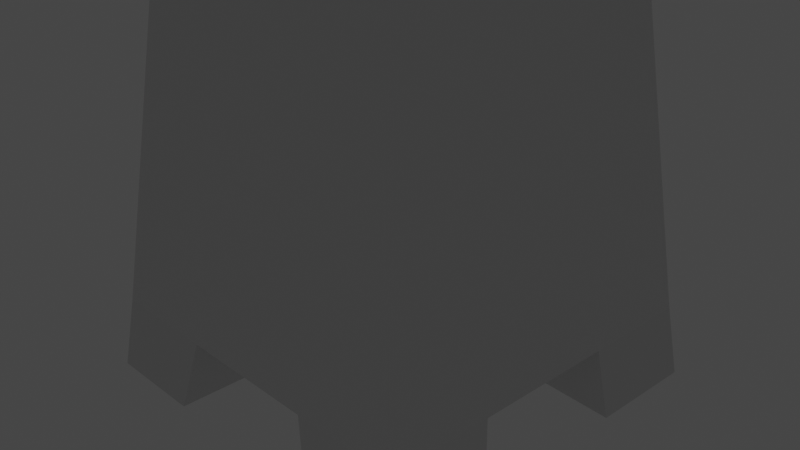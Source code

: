 # Source: fort.blend  (saved by Blender 3.0.42; exported with 4.5.12 LTS)
import bpy
from mathutils import Matrix  # noqa: F401  (used for matrix-valued properties, if any)

bpy.ops.wm.read_factory_settings(use_empty=True)
scene = bpy.context.scene
scene.name = 'Scene'

# ---- collections
col_collection = bpy.data.collections.new('Collection'); scene.collection.children.link(col_collection)

# ---- materials (node trees are filled in below, after node groups)
mat_material = bpy.data.materials.new('Material')
mat_material.alpha_threshold = 0.0
mat_material.use_transparent_shadow = False
mat_material.line_color = (0.0, 0.0, 0.0, 1.0)

# ---- material node trees
mat_material.use_nodes = True; mat_material.node_tree.nodes.clear()
_N = mat_material.node_tree.nodes; _L = mat_material.node_tree.links
n0 = _N.new('ShaderNodeOutputMaterial'); n0.name = 'Material Output'; n0.location = (300, 300)
n1 = _N.new('ShaderNodeBsdfPrincipled'); n1.name = 'Principled BSDF'; n1.location = (10, 300)
n1.distribution = 'GGX'
n1.subsurface_method = 'RANDOM_WALK_SKIN'
n1.inputs[2].default_value = 0.4
n1.inputs[3].default_value = 1.45
n1.inputs[27].default_value = (0.0, 0.0, 0.0, 1.0)
n1.inputs[28].default_value = 1.0
_L.new(n1.outputs[0], n0.inputs[0])
n0.is_active_output = True

# ---- world
world_world = bpy.data.worlds.new('World'); scene.world = world_world
world_world.use_nodes = True; world_world.node_tree.nodes.clear()
_N = world_world.node_tree.nodes; _L = world_world.node_tree.links
n0 = _N.new('ShaderNodeOutputWorld'); n0.name = 'World Output'; n0.location = (300, 300)
n1 = _N.new('ShaderNodeBackground'); n1.name = 'Background'; n1.location = (10, 300)
n1.inputs[0].default_value = (0.05088, 0.05088, 0.05088, 1.0)
_L.new(n1.outputs[0], n0.inputs[0])
n0.is_active_output = True
world_world.color = (0.05088, 0.05088, 0.05088)
world_world.use_sun_shadow = False
world_world.sun_shadow_jitter_overblur = 0.0

# ---- cameras
cam_camera = bpy.data.cameras.new('Camera')
cam_camera.clip_end = 100.0
cam_camera.ortho_scale = 7.314

# ---- lights
light_light = bpy.data.lights.new('Light', 'POINT')
light_light.transmission_factor = 0.0
light_light.energy = 1000.0
light_light.shadow_soft_size = 0.1
light_light.shadow_maximum_resolution = 0.006
light_light.use_absolute_resolution = True

# ---- meshes
me_cube = bpy.data.meshes.new('Cube')
me_cube.from_pydata([(1.5, 1.5, 3.5), (2.0, 2.0, -1.0), (1.5, -1.5, 3.5), (2.0, -2.0, -1.0), (-1.5, 1.5, 3.5), (-2.0, 2.0, -1.0), (-1.5, -1.5, 3.5), (-2.0, -2.0, -1.0), (-1.634, 0.3, 2.299), (-1.6, 0.1, 2.6), (-1.6, -0.1, 2.6), (-1.634, -0.3, 2.299), (-1.745, -0.3, 1.3), (-1.745, 0.3, 1.3), (-1.523, 0.3, 2.287), (-1.49, 0.1, 2.588), (-1.49, -0.1, 2.588), (-1.523, -0.3, 2.287), (-1.634, -0.3, 1.287), (-1.634, 0.3, 1.287)], [], [(3, 2, 6, 7), (7, 6, 4, 8, 9, 10, 11, 12), (5, 1, 3, 7), (1, 0, 2, 3), (5, 4, 0, 1), (2, 0, 4, 6), (18, 17, 16, 15, 14, 19), (12, 11, 17, 18), (13, 8, 4, 5, 7, 12), (10, 9, 15, 16), (13, 12, 18, 19), (11, 10, 16, 17), (9, 8, 14, 15), (8, 13, 19, 14)])
_uv = me_cube.uv_layers.new(name='UVMap')
_uv.uv.foreach_set('vector', [0.375, 0.75, 0.625, 0.75, 0.625, 1.0, 0.375, 1.0, 0.375, 0.0, 0.625, 0.0, 0.625, 0.25, 0.5581, 0.1509, 0.5727, 0.1302, 0.5729, 0.1186, 0.5578, 0.09353, 0.4793, 0.09582, 0.125, 0.5, 0.375, 0.5, 0.375, 0.75, 0.125, 0.75, 0.375, 0.5, 0.625, 0.5, 0.625, 0.75, 0.375, 0.75, 0.375, 0.25, 0.625, 0.25, 0.625, 0.5, 0.375, 0.5, 0.625, 0.75, 0.625, 0.5, 0.625, 0.25, 0.625, 0.0, 0.4793, 0.09582, 0.5578, 0.09353, 0.5729, 0.1186, 0.5727, 0.1302, 0.5581, 0.1509, 0.4798, 0.1477, 0.4793, 0.09582, 0.5578, 0.09353, 0.5578, 0.09353, 0.4793, 0.09582, 0.4798, 0.1477, 0.5581, 0.1509, 0.625, 0.25, 0.375, 0.25, 0.375, 0.0, 0.4793, 0.09582, 0.5729, 0.1186, 0.5727, 0.1302, 0.5727, 0.1302, 0.5729, 0.1186, 0.4798, 0.1477, 0.4793, 0.09582, 0.4793, 0.09582, 0.4798, 0.1477, 0.5578, 0.09353, 0.5729, 0.1186, 0.5729, 0.1186, 0.5578, 0.09353, 0.5727, 0.1302, 0.5581, 0.1509, 0.5581, 0.1509, 0.5727, 0.1302, 0.5581, 0.1509, 0.4798, 0.1477, 0.4798, 0.1477, 0.5581, 0.1509])
me_cube.materials.append(mat_material)
me_cube.use_remesh_preserve_volume = False
me_cube.use_remesh_preserve_attributes = False
me_cube.use_mirror_vertex_groups = False
me_cube.update()
me_cube_001 = bpy.data.meshes.new('Cube.001')
me_cube_001.from_pydata([(-1.499, 0.7005, 3.501), (-1.363, 0.8373, 4.299), (-1.499, 1.499, 3.501), (-1.363, 1.363, 4.299), (-0.7005, 0.7005, 3.501), (-0.8373, 0.8373, 4.299), (-0.7005, 1.499, 3.501), (-0.8373, 1.363, 4.299)], [], [(0, 1, 3, 2), (2, 3, 7, 6), (6, 7, 5, 4), (4, 5, 1, 0), (2, 6, 4, 0), (7, 3, 1, 5)])
_uv = me_cube_001.uv_layers.new(name='UVMap')
_uv.uv.foreach_set('vector', [0.375, 0.0, 0.625, 0.0, 0.625, 0.25, 0.375, 0.25, 0.375, 0.25, 0.625, 0.25, 0.625, 0.5, 0.375, 0.5, 0.375, 0.5, 0.625, 0.5, 0.625, 0.75, 0.375, 0.75, 0.375, 0.75, 0.625, 0.75, 0.625, 1.0, 0.375, 1.0, 0.125, 0.5, 0.375, 0.5, 0.375, 0.75, 0.125, 0.75, 0.625, 0.5, 0.875, 0.5, 0.875, 0.75, 0.625, 0.75])
me_cube_001.use_remesh_fix_poles = True
me_cube_001.use_remesh_preserve_attributes = False
me_cube_001.update()
me_cube_002 = bpy.data.meshes.new('Cube.002')
me_cube_002.from_pydata([(-0.4794, -0.4, 1.1), (-0.4794, -0.4, 1.3), (-0.4794, 0.4, 1.1), (-0.4794, 0.4, 1.3), (0.2, -0.4, 1.1), (0.2, -0.4, 1.3), (0.2, 0.4, 1.1), (0.2, 0.4, 1.3)], [], [(0, 1, 3, 2), (2, 3, 7, 6), (6, 7, 5, 4), (4, 5, 1, 0), (2, 6, 4, 0), (7, 3, 1, 5)])
_uv = me_cube_002.uv_layers.new(name='UVMap')
_uv.uv.foreach_set('vector', [0.375, 0.0, 0.625, 0.0, 0.625, 0.25, 0.375, 0.25, 0.375, 0.25, 0.625, 0.25, 0.625, 0.5, 0.375, 0.5, 0.375, 0.5, 0.625, 0.5, 0.625, 0.75, 0.375, 0.75, 0.375, 0.75, 0.625, 0.75, 0.625, 1.0, 0.375, 1.0, 0.125, 0.5, 0.375, 0.5, 0.375, 0.75, 0.125, 0.75, 0.625, 0.5, 0.875, 0.5, 0.875, 0.75, 0.625, 0.75])
me_cube_002.use_remesh_fix_poles = True
me_cube_002.use_remesh_preserve_attributes = False
me_cube_002.update()
me_cube_003 = bpy.data.meshes.new('Cube.003')
me_cube_003.from_pydata([(-2.1, 0.9, 3.5), (-2.0, 0.8, 4.3), (-2.1, 2.1, 3.5), (-2.0, 2.0, 4.3), (-0.9894, 0.9364, 3.501), (-0.8, 0.8, 4.3), (-1.0, 2.1, 3.5), (-0.8, 2.0, 4.3)], [], [(0, 1, 3, 2), (2, 3, 7, 6), (6, 7, 5, 4), (4, 5, 1, 0), (2, 6, 4, 0), (7, 3, 1, 5)])
_uv = me_cube_003.uv_layers.new(name='UVMap')
_uv.uv.foreach_set('vector', [0.375, 0.0, 0.625, 0.0, 0.625, 0.25, 0.375, 0.25, 0.375, 0.25, 0.625, 0.25, 0.625, 0.5, 0.375, 0.5, 0.375, 0.5, 0.625, 0.5, 0.625, 0.75, 0.375, 0.75, 0.375, 0.75, 0.625, 0.75, 0.625, 1.0, 0.375, 1.0, 0.125, 0.5, 0.375, 0.5, 0.375, 0.75, 0.125, 0.75, 0.625, 0.5, 0.875, 0.5, 0.875, 0.75, 0.625, 0.75])
me_cube_003.use_remesh_fix_poles = True
me_cube_003.use_remesh_preserve_attributes = False
me_cube_003.update()

# ---- objects
ob_body = bpy.data.objects.new('body', me_cube)
ob_light = bpy.data.objects.new('light', light_light)
ob_camera = bpy.data.objects.new('Camera', cam_camera)
ob_muraille = bpy.data.objects.new('muraille', me_cube_001)
ob_window_slope = bpy.data.objects.new('window_slope', me_cube_002)
ob_muraille_001 = bpy.data.objects.new('muraille.001', me_cube_003)

# ---- transforms, parenting, visibility, modifiers, constraints
ob_body.location = (0.0, 0.0, 0.0)
ob_body.lock_rotations_4d = False
ob_body.empty_display_type = 'ARROWS'
ob_body.lineart.crease_threshold = 0.0
ob_light.location = (-6.35, 5.164, 7.389)
ob_light.rotation_euler = (0.6503, 0.05522, 1.866)
ob_light.lock_rotations_4d = False
ob_light.empty_display_type = 'ARROWS'
ob_light.color = (0.0, 0.0, 0.0, 0.0)
ob_light.lineart.crease_threshold = 0.0
ob_camera.location = (7.359, -6.926, 4.958)
ob_camera.rotation_euler = (1.109, 0.0, 0.8149)
ob_camera.lock_rotations_4d = False
ob_camera.empty_display_type = 'ARROWS'
ob_camera.color = (0.0, 0.0, 0.0, 0.0)
ob_camera.display_type = 'WIRE'
ob_camera.lineart.crease_threshold = 0.0
ob_muraille.location = (0.0, 0.0, 0.0)
_m = ob_muraille.modifiers.new('Mirror', 'MIRROR')
_m.use_axis = (True, True, False)
ob_window_slope.location = (-1.454, 0.0, 0.0)
ob_muraille_001.location = (0.0, 0.0, -5.3)
_m = ob_muraille_001.modifiers.new('Mirror', 'MIRROR')
_m.use_axis = (True, True, False)

# ---- collection membership
col_collection.objects.link(ob_body)
col_collection.objects.link(ob_light)
col_collection.objects.link(ob_camera)
col_collection.objects.link(ob_muraille)
col_collection.objects.link(ob_window_slope)
col_collection.objects.link(ob_muraille_001)

# ---- scene / render settings (as saved in the file)
scene.camera = ob_camera
scene.frame_start = 1; scene.frame_end = 250; scene.frame_set(0)
scene.render.engine = 'BLENDER_EEVEE_NEXT'
scene.cycles.sampling_pattern = 'TABULATED_SOBOL'
scene.cycles.use_light_tree = False
scene.view_settings.view_transform = 'Filmic'
bpy.context.view_layer.update()
